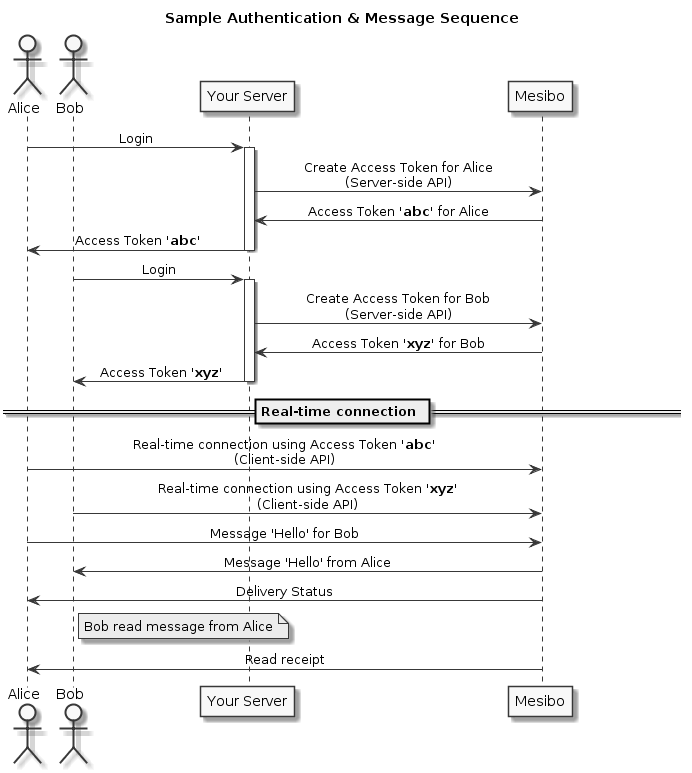

The diagram above was rendered by PlantUML. Its source (embedded in the PNG):
@startuml
title Sample Authentication & Message Sequence
skinparam sequenceMessageAlign center
skinparam ParticipantPadding 100
skinparam monochrome true
actor Alice
actor Bob
participant "Your Server"
'skinparam ParticipantPadding 0
participant Mesibo

Alice->"Your Server": Login
activate "Your Server"
"Your Server"->Mesibo: Create Access Token for Alice\n(Server-side API)
Mesibo->"Your Server": Access Token **'abc'** for Alice
"Your Server"->Alice: Access Token **'abc'**
deactivate "Your Server"
Bob->"Your Server": Login
activate "Your Server"
"Your Server"->Mesibo: Create Access Token for Bob\n(Server-side API)
Mesibo->"Your Server": Access Token **'xyz'** for Bob
"Your Server"->Bob: Access Token **'xyz'**
deactivate "Your Server"

== Real-time connection ==
Alice->Mesibo: Real-time connection using Access Token **'abc'**\n(Client-side API)
Bob->Mesibo: Real-time connection using Access Token **'xyz'**\n(Client-side API)
Alice->Mesibo: Message 'Hello' for Bob
Mesibo->Bob: Message 'Hello' from Alice
Mesibo->Alice: Delivery Status
note right of Bob: Bob read message from Alice
Mesibo->Alice: Read receipt
@enduml